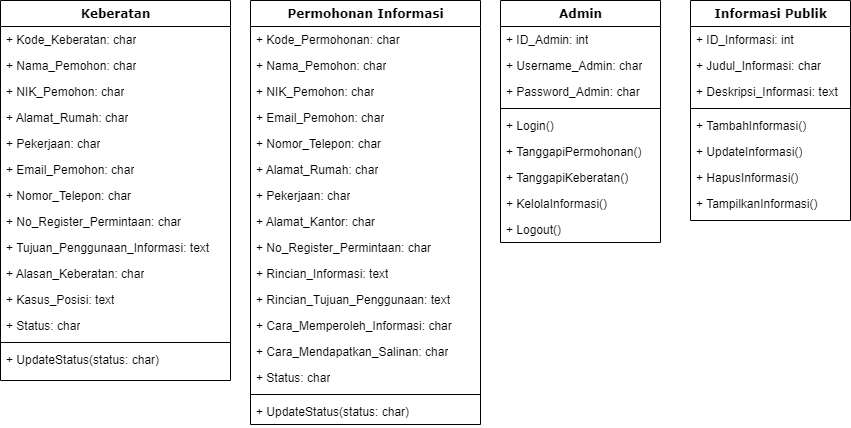

The diagram above was exported from draw.io. Its source (the exported page's mxGraphModel, read from the mxfile embedded in the PNG):
<mxGraphModel dx="934" dy="485" grid="1" gridSize="10" guides="1" tooltips="1" connect="1" arrows="1" fold="1" page="1" pageScale="1" pageWidth="1100" pageHeight="850" background="none" math="0" shadow="0">
  <root>
    <mxCell id="0" />
    <mxCell id="1" parent="0" />
    <mxCell id="78961159f06e98e8-17" value="Keberatan" style="swimlane;html=1;fontStyle=1;align=center;verticalAlign=top;childLayout=stackLayout;horizontal=1;startSize=26;horizontalStack=0;resizeParent=1;resizeLast=0;collapsible=1;marginBottom=0;swimlaneFillColor=#ffffff;rounded=0;shadow=0;comic=0;labelBackgroundColor=none;strokeWidth=1;fillColor=none;fontFamily=Verdana;fontSize=12" parent="1" vertex="1">
      <mxGeometry x="20" y="110" width="230" height="380" as="geometry" />
    </mxCell>
    <mxCell id="78961159f06e98e8-23" value="+ Kode_Keberatan: char" style="text;html=1;strokeColor=none;fillColor=none;align=left;verticalAlign=top;spacingLeft=4;spacingRight=4;whiteSpace=wrap;overflow=hidden;rotatable=0;points=[[0,0.5],[1,0.5]];portConstraint=eastwest;" parent="78961159f06e98e8-17" vertex="1">
      <mxGeometry y="26" width="230" height="26" as="geometry" />
    </mxCell>
    <mxCell id="78961159f06e98e8-24" value="+ Nama_Pemohon: char" style="text;html=1;strokeColor=none;fillColor=none;align=left;verticalAlign=top;spacingLeft=4;spacingRight=4;whiteSpace=wrap;overflow=hidden;rotatable=0;points=[[0,0.5],[1,0.5]];portConstraint=eastwest;" parent="78961159f06e98e8-17" vertex="1">
      <mxGeometry y="52" width="230" height="26" as="geometry" />
    </mxCell>
    <mxCell id="a2hJOXu2Oac3anux7Sqq-5" value="+ NIK_Pemohon: char" style="text;html=1;strokeColor=none;fillColor=none;align=left;verticalAlign=top;spacingLeft=4;spacingRight=4;whiteSpace=wrap;overflow=hidden;rotatable=0;points=[[0,0.5],[1,0.5]];portConstraint=eastwest;" vertex="1" parent="78961159f06e98e8-17">
      <mxGeometry y="78" width="230" height="26" as="geometry" />
    </mxCell>
    <mxCell id="a2hJOXu2Oac3anux7Sqq-6" value="+ Alamat_Rumah: char" style="text;html=1;strokeColor=none;fillColor=none;align=left;verticalAlign=top;spacingLeft=4;spacingRight=4;whiteSpace=wrap;overflow=hidden;rotatable=0;points=[[0,0.5],[1,0.5]];portConstraint=eastwest;" vertex="1" parent="78961159f06e98e8-17">
      <mxGeometry y="104" width="230" height="26" as="geometry" />
    </mxCell>
    <mxCell id="a2hJOXu2Oac3anux7Sqq-7" value="+ Pekerjaan: char" style="text;html=1;strokeColor=none;fillColor=none;align=left;verticalAlign=top;spacingLeft=4;spacingRight=4;whiteSpace=wrap;overflow=hidden;rotatable=0;points=[[0,0.5],[1,0.5]];portConstraint=eastwest;" vertex="1" parent="78961159f06e98e8-17">
      <mxGeometry y="130" width="230" height="26" as="geometry" />
    </mxCell>
    <mxCell id="a2hJOXu2Oac3anux7Sqq-8" value="+ Email_Pemohon: char" style="text;html=1;strokeColor=none;fillColor=none;align=left;verticalAlign=top;spacingLeft=4;spacingRight=4;whiteSpace=wrap;overflow=hidden;rotatable=0;points=[[0,0.5],[1,0.5]];portConstraint=eastwest;" vertex="1" parent="78961159f06e98e8-17">
      <mxGeometry y="156" width="230" height="26" as="geometry" />
    </mxCell>
    <mxCell id="a2hJOXu2Oac3anux7Sqq-9" value="+ Nomor_Telepon: char" style="text;html=1;strokeColor=none;fillColor=none;align=left;verticalAlign=top;spacingLeft=4;spacingRight=4;whiteSpace=wrap;overflow=hidden;rotatable=0;points=[[0,0.5],[1,0.5]];portConstraint=eastwest;" vertex="1" parent="78961159f06e98e8-17">
      <mxGeometry y="182" width="230" height="26" as="geometry" />
    </mxCell>
    <mxCell id="a2hJOXu2Oac3anux7Sqq-10" value="+ No_Register_Permintaan: char" style="text;html=1;strokeColor=none;fillColor=none;align=left;verticalAlign=top;spacingLeft=4;spacingRight=4;whiteSpace=wrap;overflow=hidden;rotatable=0;points=[[0,0.5],[1,0.5]];portConstraint=eastwest;" vertex="1" parent="78961159f06e98e8-17">
      <mxGeometry y="208" width="230" height="26" as="geometry" />
    </mxCell>
    <mxCell id="a2hJOXu2Oac3anux7Sqq-11" value="+ Tujuan_Penggunaan_Informasi: text" style="text;html=1;strokeColor=none;fillColor=none;align=left;verticalAlign=top;spacingLeft=4;spacingRight=4;whiteSpace=wrap;overflow=hidden;rotatable=0;points=[[0,0.5],[1,0.5]];portConstraint=eastwest;" vertex="1" parent="78961159f06e98e8-17">
      <mxGeometry y="234" width="230" height="26" as="geometry" />
    </mxCell>
    <mxCell id="a2hJOXu2Oac3anux7Sqq-12" value="+ Alasan_Keberatan: char" style="text;html=1;strokeColor=none;fillColor=none;align=left;verticalAlign=top;spacingLeft=4;spacingRight=4;whiteSpace=wrap;overflow=hidden;rotatable=0;points=[[0,0.5],[1,0.5]];portConstraint=eastwest;" vertex="1" parent="78961159f06e98e8-17">
      <mxGeometry y="260" width="230" height="26" as="geometry" />
    </mxCell>
    <mxCell id="a2hJOXu2Oac3anux7Sqq-13" value="+ Kasus_Posisi: text" style="text;html=1;strokeColor=none;fillColor=none;align=left;verticalAlign=top;spacingLeft=4;spacingRight=4;whiteSpace=wrap;overflow=hidden;rotatable=0;points=[[0,0.5],[1,0.5]];portConstraint=eastwest;" vertex="1" parent="78961159f06e98e8-17">
      <mxGeometry y="286" width="230" height="26" as="geometry" />
    </mxCell>
    <mxCell id="a2hJOXu2Oac3anux7Sqq-14" value="+ Status: char" style="text;html=1;strokeColor=none;fillColor=none;align=left;verticalAlign=top;spacingLeft=4;spacingRight=4;whiteSpace=wrap;overflow=hidden;rotatable=0;points=[[0,0.5],[1,0.5]];portConstraint=eastwest;" vertex="1" parent="78961159f06e98e8-17">
      <mxGeometry y="312" width="230" height="26" as="geometry" />
    </mxCell>
    <mxCell id="78961159f06e98e8-19" value="" style="line;html=1;strokeWidth=1;fillColor=none;align=left;verticalAlign=middle;spacingTop=-1;spacingLeft=3;spacingRight=3;rotatable=0;labelPosition=right;points=[];portConstraint=eastwest;" parent="78961159f06e98e8-17" vertex="1">
      <mxGeometry y="338" width="230" height="8" as="geometry" />
    </mxCell>
    <mxCell id="78961159f06e98e8-27" value="+ UpdateStatus(status: char)" style="text;html=1;strokeColor=none;fillColor=none;align=left;verticalAlign=top;spacingLeft=4;spacingRight=4;whiteSpace=wrap;overflow=hidden;rotatable=0;points=[[0,0.5],[1,0.5]];portConstraint=eastwest;" parent="78961159f06e98e8-17" vertex="1">
      <mxGeometry y="346" width="230" height="26" as="geometry" />
    </mxCell>
    <mxCell id="78961159f06e98e8-43" value="Admin" style="swimlane;html=1;fontStyle=1;align=center;verticalAlign=top;childLayout=stackLayout;horizontal=1;startSize=26;horizontalStack=0;resizeParent=1;resizeLast=0;collapsible=1;marginBottom=0;swimlaneFillColor=#ffffff;rounded=0;shadow=0;comic=0;labelBackgroundColor=none;strokeWidth=1;fillColor=none;fontFamily=Verdana;fontSize=12" parent="1" vertex="1">
      <mxGeometry x="520" y="109.99999999999997" width="160" height="242" as="geometry" />
    </mxCell>
    <mxCell id="78961159f06e98e8-44" value="+ ID_Admin: int" style="text;html=1;strokeColor=none;fillColor=none;align=left;verticalAlign=top;spacingLeft=4;spacingRight=4;whiteSpace=wrap;overflow=hidden;rotatable=0;points=[[0,0.5],[1,0.5]];portConstraint=eastwest;" parent="78961159f06e98e8-43" vertex="1">
      <mxGeometry y="26" width="160" height="26" as="geometry" />
    </mxCell>
    <mxCell id="78961159f06e98e8-45" value="+ Username_Admin: char" style="text;html=1;strokeColor=none;fillColor=none;align=left;verticalAlign=top;spacingLeft=4;spacingRight=4;whiteSpace=wrap;overflow=hidden;rotatable=0;points=[[0,0.5],[1,0.5]];portConstraint=eastwest;" parent="78961159f06e98e8-43" vertex="1">
      <mxGeometry y="52" width="160" height="26" as="geometry" />
    </mxCell>
    <mxCell id="a2hJOXu2Oac3anux7Sqq-16" value="+ Password_Admin: char" style="text;html=1;strokeColor=none;fillColor=none;align=left;verticalAlign=top;spacingLeft=4;spacingRight=4;whiteSpace=wrap;overflow=hidden;rotatable=0;points=[[0,0.5],[1,0.5]];portConstraint=eastwest;" vertex="1" parent="78961159f06e98e8-43">
      <mxGeometry y="78" width="160" height="26" as="geometry" />
    </mxCell>
    <mxCell id="78961159f06e98e8-51" value="" style="line;html=1;strokeWidth=1;fillColor=none;align=left;verticalAlign=middle;spacingTop=-1;spacingLeft=3;spacingRight=3;rotatable=0;labelPosition=right;points=[];portConstraint=eastwest;" parent="78961159f06e98e8-43" vertex="1">
      <mxGeometry y="104" width="160" height="8" as="geometry" />
    </mxCell>
    <mxCell id="78961159f06e98e8-52" value="+ Login()" style="text;html=1;strokeColor=none;fillColor=none;align=left;verticalAlign=top;spacingLeft=4;spacingRight=4;whiteSpace=wrap;overflow=hidden;rotatable=0;points=[[0,0.5],[1,0.5]];portConstraint=eastwest;" parent="78961159f06e98e8-43" vertex="1">
      <mxGeometry y="112" width="160" height="26" as="geometry" />
    </mxCell>
    <mxCell id="b94bc138ca980ef-2" value="+ TanggapiPermohonan()" style="text;html=1;strokeColor=none;fillColor=none;align=left;verticalAlign=top;spacingLeft=4;spacingRight=4;whiteSpace=wrap;overflow=hidden;rotatable=0;points=[[0,0.5],[1,0.5]];portConstraint=eastwest;" parent="78961159f06e98e8-43" vertex="1">
      <mxGeometry y="138" width="160" height="26" as="geometry" />
    </mxCell>
    <mxCell id="b94bc138ca980ef-3" value="+ TanggapiKeberatan()" style="text;html=1;strokeColor=none;fillColor=none;align=left;verticalAlign=top;spacingLeft=4;spacingRight=4;whiteSpace=wrap;overflow=hidden;rotatable=0;points=[[0,0.5],[1,0.5]];portConstraint=eastwest;" parent="78961159f06e98e8-43" vertex="1">
      <mxGeometry y="164" width="160" height="26" as="geometry" />
    </mxCell>
    <mxCell id="a2hJOXu2Oac3anux7Sqq-17" value="+ KelolaInformasi()" style="text;html=1;strokeColor=none;fillColor=none;align=left;verticalAlign=top;spacingLeft=4;spacingRight=4;whiteSpace=wrap;overflow=hidden;rotatable=0;points=[[0,0.5],[1,0.5]];portConstraint=eastwest;" vertex="1" parent="78961159f06e98e8-43">
      <mxGeometry y="190" width="160" height="26" as="geometry" />
    </mxCell>
    <mxCell id="a2hJOXu2Oac3anux7Sqq-18" value="+ Logout()" style="text;html=1;strokeColor=none;fillColor=none;align=left;verticalAlign=top;spacingLeft=4;spacingRight=4;whiteSpace=wrap;overflow=hidden;rotatable=0;points=[[0,0.5],[1,0.5]];portConstraint=eastwest;" vertex="1" parent="78961159f06e98e8-43">
      <mxGeometry y="216" width="160" height="26" as="geometry" />
    </mxCell>
    <mxCell id="a2hJOXu2Oac3anux7Sqq-19" value="Permohonan Informasi" style="swimlane;html=1;fontStyle=1;align=center;verticalAlign=top;childLayout=stackLayout;horizontal=1;startSize=26;horizontalStack=0;resizeParent=1;resizeLast=0;collapsible=1;marginBottom=0;swimlaneFillColor=#ffffff;rounded=0;shadow=0;comic=0;labelBackgroundColor=none;strokeWidth=1;fillColor=none;fontFamily=Verdana;fontSize=12" vertex="1" parent="1">
      <mxGeometry x="270" y="110" width="230" height="424" as="geometry" />
    </mxCell>
    <mxCell id="a2hJOXu2Oac3anux7Sqq-20" value="+ Kode_Permohonan: char" style="text;html=1;strokeColor=none;fillColor=none;align=left;verticalAlign=top;spacingLeft=4;spacingRight=4;whiteSpace=wrap;overflow=hidden;rotatable=0;points=[[0,0.5],[1,0.5]];portConstraint=eastwest;" vertex="1" parent="a2hJOXu2Oac3anux7Sqq-19">
      <mxGeometry y="26" width="230" height="26" as="geometry" />
    </mxCell>
    <mxCell id="a2hJOXu2Oac3anux7Sqq-21" value="+ Nama_Pemohon: char" style="text;html=1;strokeColor=none;fillColor=none;align=left;verticalAlign=top;spacingLeft=4;spacingRight=4;whiteSpace=wrap;overflow=hidden;rotatable=0;points=[[0,0.5],[1,0.5]];portConstraint=eastwest;" vertex="1" parent="a2hJOXu2Oac3anux7Sqq-19">
      <mxGeometry y="52" width="230" height="26" as="geometry" />
    </mxCell>
    <mxCell id="a2hJOXu2Oac3anux7Sqq-22" value="+ NIK_Pemohon: char" style="text;html=1;strokeColor=none;fillColor=none;align=left;verticalAlign=top;spacingLeft=4;spacingRight=4;whiteSpace=wrap;overflow=hidden;rotatable=0;points=[[0,0.5],[1,0.5]];portConstraint=eastwest;" vertex="1" parent="a2hJOXu2Oac3anux7Sqq-19">
      <mxGeometry y="78" width="230" height="26" as="geometry" />
    </mxCell>
    <mxCell id="a2hJOXu2Oac3anux7Sqq-25" value="+ Email_Pemohon: char" style="text;html=1;strokeColor=none;fillColor=none;align=left;verticalAlign=top;spacingLeft=4;spacingRight=4;whiteSpace=wrap;overflow=hidden;rotatable=0;points=[[0,0.5],[1,0.5]];portConstraint=eastwest;" vertex="1" parent="a2hJOXu2Oac3anux7Sqq-19">
      <mxGeometry y="104" width="230" height="26" as="geometry" />
    </mxCell>
    <mxCell id="a2hJOXu2Oac3anux7Sqq-26" value="+ Nomor_Telepon: char" style="text;html=1;strokeColor=none;fillColor=none;align=left;verticalAlign=top;spacingLeft=4;spacingRight=4;whiteSpace=wrap;overflow=hidden;rotatable=0;points=[[0,0.5],[1,0.5]];portConstraint=eastwest;" vertex="1" parent="a2hJOXu2Oac3anux7Sqq-19">
      <mxGeometry y="130" width="230" height="26" as="geometry" />
    </mxCell>
    <mxCell id="a2hJOXu2Oac3anux7Sqq-23" value="+ Alamat_Rumah: char" style="text;html=1;strokeColor=none;fillColor=none;align=left;verticalAlign=top;spacingLeft=4;spacingRight=4;whiteSpace=wrap;overflow=hidden;rotatable=0;points=[[0,0.5],[1,0.5]];portConstraint=eastwest;" vertex="1" parent="a2hJOXu2Oac3anux7Sqq-19">
      <mxGeometry y="156" width="230" height="26" as="geometry" />
    </mxCell>
    <mxCell id="a2hJOXu2Oac3anux7Sqq-24" value="+ Pekerjaan: char" style="text;html=1;strokeColor=none;fillColor=none;align=left;verticalAlign=top;spacingLeft=4;spacingRight=4;whiteSpace=wrap;overflow=hidden;rotatable=0;points=[[0,0.5],[1,0.5]];portConstraint=eastwest;" vertex="1" parent="a2hJOXu2Oac3anux7Sqq-19">
      <mxGeometry y="182" width="230" height="26" as="geometry" />
    </mxCell>
    <mxCell id="a2hJOXu2Oac3anux7Sqq-35" value="+ Alamat_Kantor: char" style="text;html=1;strokeColor=none;fillColor=none;align=left;verticalAlign=top;spacingLeft=4;spacingRight=4;whiteSpace=wrap;overflow=hidden;rotatable=0;points=[[0,0.5],[1,0.5]];portConstraint=eastwest;" vertex="1" parent="a2hJOXu2Oac3anux7Sqq-19">
      <mxGeometry y="208" width="230" height="26" as="geometry" />
    </mxCell>
    <mxCell id="a2hJOXu2Oac3anux7Sqq-27" value="+ No_Register_Permintaan: char" style="text;html=1;strokeColor=none;fillColor=none;align=left;verticalAlign=top;spacingLeft=4;spacingRight=4;whiteSpace=wrap;overflow=hidden;rotatable=0;points=[[0,0.5],[1,0.5]];portConstraint=eastwest;" vertex="1" parent="a2hJOXu2Oac3anux7Sqq-19">
      <mxGeometry y="234" width="230" height="26" as="geometry" />
    </mxCell>
    <mxCell id="a2hJOXu2Oac3anux7Sqq-30" value="+ Rincian_Informasi: text" style="text;html=1;strokeColor=none;fillColor=none;align=left;verticalAlign=top;spacingLeft=4;spacingRight=4;whiteSpace=wrap;overflow=hidden;rotatable=0;points=[[0,0.5],[1,0.5]];portConstraint=eastwest;" vertex="1" parent="a2hJOXu2Oac3anux7Sqq-19">
      <mxGeometry y="260" width="230" height="26" as="geometry" />
    </mxCell>
    <mxCell id="a2hJOXu2Oac3anux7Sqq-28" value="+ Rincian_Tujuan_Penggunaan: text" style="text;html=1;strokeColor=none;fillColor=none;align=left;verticalAlign=top;spacingLeft=4;spacingRight=4;whiteSpace=wrap;overflow=hidden;rotatable=0;points=[[0,0.5],[1,0.5]];portConstraint=eastwest;" vertex="1" parent="a2hJOXu2Oac3anux7Sqq-19">
      <mxGeometry y="286" width="230" height="26" as="geometry" />
    </mxCell>
    <mxCell id="a2hJOXu2Oac3anux7Sqq-29" value="+ Cara_Memperoleh_Informasi: char" style="text;html=1;strokeColor=none;fillColor=none;align=left;verticalAlign=top;spacingLeft=4;spacingRight=4;whiteSpace=wrap;overflow=hidden;rotatable=0;points=[[0,0.5],[1,0.5]];portConstraint=eastwest;" vertex="1" parent="a2hJOXu2Oac3anux7Sqq-19">
      <mxGeometry y="312" width="230" height="26" as="geometry" />
    </mxCell>
    <mxCell id="a2hJOXu2Oac3anux7Sqq-32" value="+ Cara_Mendapatkan_Salinan: char" style="text;html=1;strokeColor=none;fillColor=none;align=left;verticalAlign=top;spacingLeft=4;spacingRight=4;whiteSpace=wrap;overflow=hidden;rotatable=0;points=[[0,0.5],[1,0.5]];portConstraint=eastwest;" vertex="1" parent="a2hJOXu2Oac3anux7Sqq-19">
      <mxGeometry y="338" width="230" height="26" as="geometry" />
    </mxCell>
    <mxCell id="a2hJOXu2Oac3anux7Sqq-31" value="+ Status: char" style="text;html=1;strokeColor=none;fillColor=none;align=left;verticalAlign=top;spacingLeft=4;spacingRight=4;whiteSpace=wrap;overflow=hidden;rotatable=0;points=[[0,0.5],[1,0.5]];portConstraint=eastwest;" vertex="1" parent="a2hJOXu2Oac3anux7Sqq-19">
      <mxGeometry y="364" width="230" height="26" as="geometry" />
    </mxCell>
    <mxCell id="a2hJOXu2Oac3anux7Sqq-33" value="" style="line;html=1;strokeWidth=1;fillColor=none;align=left;verticalAlign=middle;spacingTop=-1;spacingLeft=3;spacingRight=3;rotatable=0;labelPosition=right;points=[];portConstraint=eastwest;" vertex="1" parent="a2hJOXu2Oac3anux7Sqq-19">
      <mxGeometry y="390" width="230" height="8" as="geometry" />
    </mxCell>
    <mxCell id="a2hJOXu2Oac3anux7Sqq-34" value="+ UpdateStatus(status: char)" style="text;html=1;strokeColor=none;fillColor=none;align=left;verticalAlign=top;spacingLeft=4;spacingRight=4;whiteSpace=wrap;overflow=hidden;rotatable=0;points=[[0,0.5],[1,0.5]];portConstraint=eastwest;" vertex="1" parent="a2hJOXu2Oac3anux7Sqq-19">
      <mxGeometry y="398" width="230" height="26" as="geometry" />
    </mxCell>
    <mxCell id="a2hJOXu2Oac3anux7Sqq-36" value="Informasi Publik" style="swimlane;html=1;fontStyle=1;align=center;verticalAlign=top;childLayout=stackLayout;horizontal=1;startSize=26;horizontalStack=0;resizeParent=1;resizeLast=0;collapsible=1;marginBottom=0;swimlaneFillColor=#ffffff;rounded=0;shadow=0;comic=0;labelBackgroundColor=none;strokeWidth=1;fillColor=none;fontFamily=Verdana;fontSize=12" vertex="1" parent="1">
      <mxGeometry x="710" y="110" width="160" height="220" as="geometry" />
    </mxCell>
    <mxCell id="a2hJOXu2Oac3anux7Sqq-37" value="+ ID_Informasi: int" style="text;html=1;strokeColor=none;fillColor=none;align=left;verticalAlign=top;spacingLeft=4;spacingRight=4;whiteSpace=wrap;overflow=hidden;rotatable=0;points=[[0,0.5],[1,0.5]];portConstraint=eastwest;" vertex="1" parent="a2hJOXu2Oac3anux7Sqq-36">
      <mxGeometry y="26" width="160" height="26" as="geometry" />
    </mxCell>
    <mxCell id="a2hJOXu2Oac3anux7Sqq-38" value="+ Judul_Informasi: char" style="text;html=1;strokeColor=none;fillColor=none;align=left;verticalAlign=top;spacingLeft=4;spacingRight=4;whiteSpace=wrap;overflow=hidden;rotatable=0;points=[[0,0.5],[1,0.5]];portConstraint=eastwest;" vertex="1" parent="a2hJOXu2Oac3anux7Sqq-36">
      <mxGeometry y="52" width="160" height="26" as="geometry" />
    </mxCell>
    <mxCell id="a2hJOXu2Oac3anux7Sqq-39" value="+ Deskripsi_Informasi: text" style="text;html=1;strokeColor=none;fillColor=none;align=left;verticalAlign=top;spacingLeft=4;spacingRight=4;whiteSpace=wrap;overflow=hidden;rotatable=0;points=[[0,0.5],[1,0.5]];portConstraint=eastwest;" vertex="1" parent="a2hJOXu2Oac3anux7Sqq-36">
      <mxGeometry y="78" width="160" height="26" as="geometry" />
    </mxCell>
    <mxCell id="a2hJOXu2Oac3anux7Sqq-40" value="" style="line;html=1;strokeWidth=1;fillColor=none;align=left;verticalAlign=middle;spacingTop=-1;spacingLeft=3;spacingRight=3;rotatable=0;labelPosition=right;points=[];portConstraint=eastwest;" vertex="1" parent="a2hJOXu2Oac3anux7Sqq-36">
      <mxGeometry y="104" width="160" height="8" as="geometry" />
    </mxCell>
    <mxCell id="a2hJOXu2Oac3anux7Sqq-41" value="+ TambahInformasi()" style="text;html=1;strokeColor=none;fillColor=none;align=left;verticalAlign=top;spacingLeft=4;spacingRight=4;whiteSpace=wrap;overflow=hidden;rotatable=0;points=[[0,0.5],[1,0.5]];portConstraint=eastwest;" vertex="1" parent="a2hJOXu2Oac3anux7Sqq-36">
      <mxGeometry y="112" width="160" height="26" as="geometry" />
    </mxCell>
    <mxCell id="a2hJOXu2Oac3anux7Sqq-42" value="+ UpdateInformasi()" style="text;html=1;strokeColor=none;fillColor=none;align=left;verticalAlign=top;spacingLeft=4;spacingRight=4;whiteSpace=wrap;overflow=hidden;rotatable=0;points=[[0,0.5],[1,0.5]];portConstraint=eastwest;" vertex="1" parent="a2hJOXu2Oac3anux7Sqq-36">
      <mxGeometry y="138" width="160" height="26" as="geometry" />
    </mxCell>
    <mxCell id="a2hJOXu2Oac3anux7Sqq-43" value="+ HapusInformasi()" style="text;html=1;strokeColor=none;fillColor=none;align=left;verticalAlign=top;spacingLeft=4;spacingRight=4;whiteSpace=wrap;overflow=hidden;rotatable=0;points=[[0,0.5],[1,0.5]];portConstraint=eastwest;" vertex="1" parent="a2hJOXu2Oac3anux7Sqq-36">
      <mxGeometry y="164" width="160" height="26" as="geometry" />
    </mxCell>
    <mxCell id="a2hJOXu2Oac3anux7Sqq-44" value="+ TampilkanInformasi()" style="text;html=1;strokeColor=none;fillColor=none;align=left;verticalAlign=top;spacingLeft=4;spacingRight=4;whiteSpace=wrap;overflow=hidden;rotatable=0;points=[[0,0.5],[1,0.5]];portConstraint=eastwest;" vertex="1" parent="a2hJOXu2Oac3anux7Sqq-36">
      <mxGeometry y="190" width="160" height="26" as="geometry" />
    </mxCell>
  </root>
</mxGraphModel>